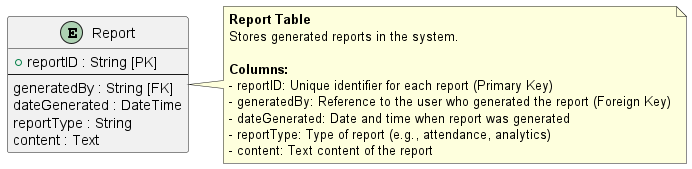

The diagram above was rendered by PlantUML. Its source (embedded in the PNG):
@startuml
' Report Table Structure

skinparam entity {
  BackgroundColor #f06292
  BorderColor black
  FontColor black
}

entity "Report" as Report {
  + reportID : String [PK]
  --
  generatedBy : String [FK]
  dateGenerated : DateTime
  reportType : String
  content : Text
}

note right of Report
  **Report Table**
  Stores generated reports in the system.
  
  **Columns:**
  - reportID: Unique identifier for each report (Primary Key)
  - generatedBy: Reference to the user who generated the report (Foreign Key)
  - dateGenerated: Date and time when report was generated
  - reportType: Type of report (e.g., attendance, analytics)
  - content: Text content of the report
end note

@enduml